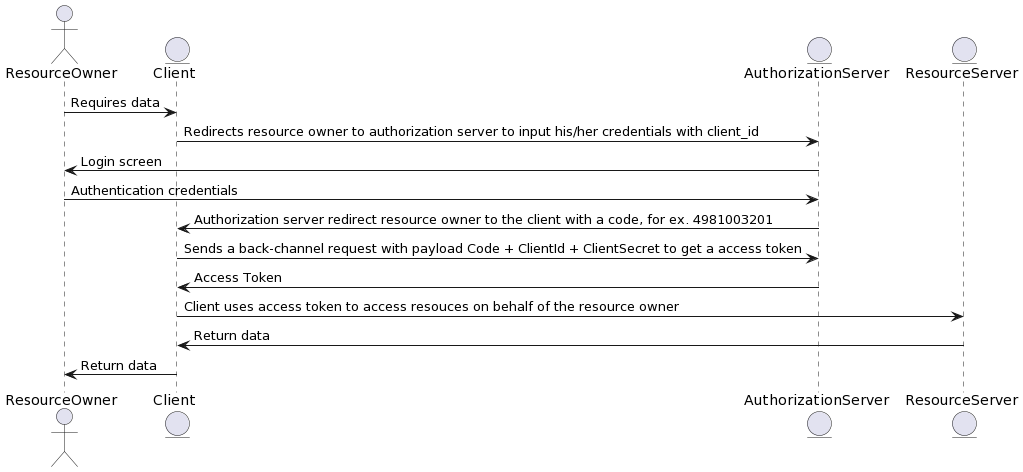

The diagram above was rendered by PlantUML. Its source (embedded in the PNG):
@startuml
actor       ResourceOwner       as user
entity      Client              as client
entity      AuthorizationServer as idp
entity      ResourceServer      as api

user        -> client               : Requires data
client      -> idp                  : Redirects resource owner to authorization server to input his/her credentials with client_id
idp         -> user                 : Login screen
user        -> idp                  : Authentication credentials
idp         -> client               : Authorization server redirect resource owner to the client with a code, for ex. 4981003201
client      -> idp                  : Sends a back-channel request with payload Code + ClientId + ClientSecret to get a access token
idp         -> client               : Access Token
client      -> api                  : Client uses access token to access resouces on behalf of the resource owner
api         -> client               : Return data
client      -> user                 : Return data
@enduml